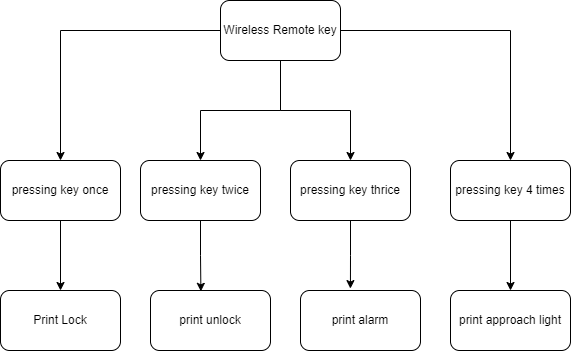

The diagram above was exported from draw.io. Its source (the exported page's mxGraphModel, read from the mxfile embedded in the PNG):
<mxGraphModel dx="1278" dy="649" grid="1" gridSize="10" guides="1" tooltips="1" connect="1" arrows="1" fold="1" page="1" pageScale="1" pageWidth="850" pageHeight="1100" math="0" shadow="0">
  <root>
    <mxCell id="0" />
    <mxCell id="1" parent="0" />
    <mxCell id="tBfvVU5YyQWZyj6jHy58-1" value="print alarm" style="rounded=1;whiteSpace=wrap;html=1;" parent="1" vertex="1">
      <mxGeometry x="490" y="620" width="120" height="60" as="geometry" />
    </mxCell>
    <mxCell id="tBfvVU5YyQWZyj6jHy58-2" value="print unlock" style="rounded=1;whiteSpace=wrap;html=1;" parent="1" vertex="1">
      <mxGeometry x="340" y="620" width="120" height="60" as="geometry" />
    </mxCell>
    <mxCell id="tBfvVU5YyQWZyj6jHy58-3" value="Print Lock" style="rounded=1;whiteSpace=wrap;html=1;" parent="1" vertex="1">
      <mxGeometry x="190" y="620" width="120" height="60" as="geometry" />
    </mxCell>
    <mxCell id="tBfvVU5YyQWZyj6jHy58-4" value="print approach light" style="rounded=1;whiteSpace=wrap;html=1;" parent="1" vertex="1">
      <mxGeometry x="640" y="620" width="120" height="60" as="geometry" />
    </mxCell>
    <mxCell id="tBfvVU5YyQWZyj6jHy58-11" style="edgeStyle=orthogonalEdgeStyle;rounded=0;orthogonalLoop=1;jettySize=auto;html=1;entryX=0.5;entryY=0;entryDx=0;entryDy=0;" parent="1" source="tBfvVU5YyQWZyj6jHy58-5" target="tBfvVU5YyQWZyj6jHy58-10" edge="1">
      <mxGeometry relative="1" as="geometry" />
    </mxCell>
    <mxCell id="tBfvVU5YyQWZyj6jHy58-12" style="edgeStyle=orthogonalEdgeStyle;rounded=0;orthogonalLoop=1;jettySize=auto;html=1;entryX=0.5;entryY=0;entryDx=0;entryDy=0;" parent="1" source="tBfvVU5YyQWZyj6jHy58-5" target="tBfvVU5YyQWZyj6jHy58-9" edge="1">
      <mxGeometry relative="1" as="geometry" />
    </mxCell>
    <mxCell id="tBfvVU5YyQWZyj6jHy58-13" style="edgeStyle=orthogonalEdgeStyle;rounded=0;orthogonalLoop=1;jettySize=auto;html=1;entryX=0.5;entryY=0;entryDx=0;entryDy=0;" parent="1" source="tBfvVU5YyQWZyj6jHy58-5" target="tBfvVU5YyQWZyj6jHy58-8" edge="1">
      <mxGeometry relative="1" as="geometry" />
    </mxCell>
    <mxCell id="tBfvVU5YyQWZyj6jHy58-14" style="edgeStyle=orthogonalEdgeStyle;rounded=0;orthogonalLoop=1;jettySize=auto;html=1;entryX=0.5;entryY=0;entryDx=0;entryDy=0;" parent="1" source="tBfvVU5YyQWZyj6jHy58-5" target="tBfvVU5YyQWZyj6jHy58-7" edge="1">
      <mxGeometry relative="1" as="geometry" />
    </mxCell>
    <mxCell id="tBfvVU5YyQWZyj6jHy58-5" value="Wireless Remote key" style="rounded=1;whiteSpace=wrap;html=1;" parent="1" vertex="1">
      <mxGeometry x="410" y="330" width="120" height="60" as="geometry" />
    </mxCell>
    <mxCell id="tBfvVU5YyQWZyj6jHy58-19" style="edgeStyle=orthogonalEdgeStyle;rounded=0;orthogonalLoop=1;jettySize=auto;html=1;entryX=0.5;entryY=0;entryDx=0;entryDy=0;" parent="1" source="tBfvVU5YyQWZyj6jHy58-7" target="tBfvVU5YyQWZyj6jHy58-4" edge="1">
      <mxGeometry relative="1" as="geometry" />
    </mxCell>
    <mxCell id="tBfvVU5YyQWZyj6jHy58-7" value="pressing key 4 times" style="rounded=1;whiteSpace=wrap;html=1;" parent="1" vertex="1">
      <mxGeometry x="640" y="490" width="120" height="60" as="geometry" />
    </mxCell>
    <mxCell id="tBfvVU5YyQWZyj6jHy58-18" style="edgeStyle=orthogonalEdgeStyle;rounded=0;orthogonalLoop=1;jettySize=auto;html=1;entryX=0.416;entryY=-0.032;entryDx=0;entryDy=0;entryPerimeter=0;" parent="1" source="tBfvVU5YyQWZyj6jHy58-8" target="tBfvVU5YyQWZyj6jHy58-1" edge="1">
      <mxGeometry relative="1" as="geometry" />
    </mxCell>
    <mxCell id="tBfvVU5YyQWZyj6jHy58-8" value="pressing key thrice" style="rounded=1;whiteSpace=wrap;html=1;" parent="1" vertex="1">
      <mxGeometry x="480" y="490" width="120" height="60" as="geometry" />
    </mxCell>
    <mxCell id="tBfvVU5YyQWZyj6jHy58-17" style="edgeStyle=orthogonalEdgeStyle;rounded=0;orthogonalLoop=1;jettySize=auto;html=1;entryX=0.42;entryY=0.014;entryDx=0;entryDy=0;entryPerimeter=0;" parent="1" source="tBfvVU5YyQWZyj6jHy58-9" target="tBfvVU5YyQWZyj6jHy58-2" edge="1">
      <mxGeometry relative="1" as="geometry" />
    </mxCell>
    <mxCell id="tBfvVU5YyQWZyj6jHy58-9" value="pressing key twice" style="rounded=1;whiteSpace=wrap;html=1;" parent="1" vertex="1">
      <mxGeometry x="330" y="490" width="120" height="60" as="geometry" />
    </mxCell>
    <mxCell id="tBfvVU5YyQWZyj6jHy58-15" style="edgeStyle=orthogonalEdgeStyle;rounded=0;orthogonalLoop=1;jettySize=auto;html=1;entryX=0.5;entryY=0;entryDx=0;entryDy=0;" parent="1" source="tBfvVU5YyQWZyj6jHy58-10" target="tBfvVU5YyQWZyj6jHy58-3" edge="1">
      <mxGeometry relative="1" as="geometry" />
    </mxCell>
    <mxCell id="tBfvVU5YyQWZyj6jHy58-10" value="pressing key once" style="rounded=1;whiteSpace=wrap;html=1;" parent="1" vertex="1">
      <mxGeometry x="190" y="490" width="120" height="60" as="geometry" />
    </mxCell>
  </root>
</mxGraphModel>